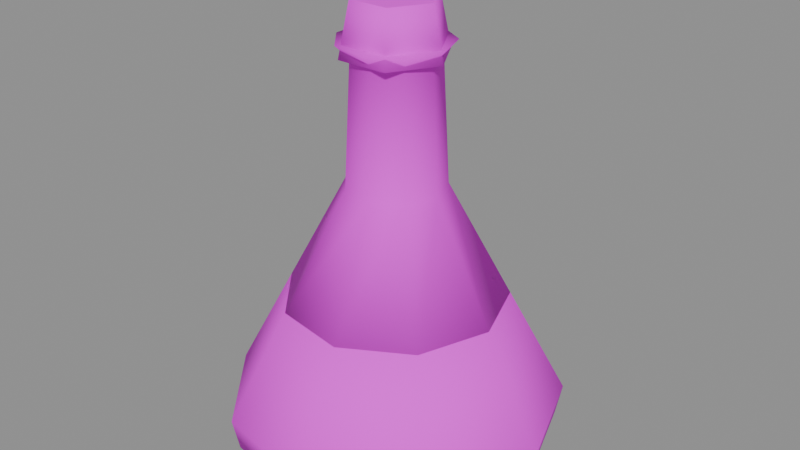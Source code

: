 # Source: item_solar_extract.blend  (saved by Blender 5.3.31; exported with 4.5.12 LTS)
import bpy
from mathutils import Matrix  # noqa: F401  (used for matrix-valued properties, if any)

bpy.ops.wm.read_factory_settings(use_empty=True)
scene = bpy.context.scene
scene.name = 'Scene'

# ---- images (referenced by path relative to the original .blend; pixels are not part of the script)
import os
ASSET_DIR = os.environ.get("B2B_ASSET_DIR", "")  # directory of the original .blend (textures are referenced by path, not embedded)
HERE = os.path.dirname(os.path.abspath(__file__))  # packed textures are extracted next to this script under _unpacked/

def load_image(name, relpath, width, height, colorspace="sRGB"):
    """Load a texture the original file referenced (path relative to the .blend, or extracted next to this script)."""
    p = next((c for c in (os.path.join(HERE, relpath), os.path.join(ASSET_DIR, relpath)) if relpath and os.path.exists(c)), "")
    if p:
        img = bpy.data.images.load(p, check_existing=True)
        img.name = name
    else:  # same state as the original file: an image datablock whose file is absent (Cycles renders it pink)
        img = bpy.data.images.new(name, width, height)
        img.source = "FILE"
        img.filepath = "//" + (relpath or name)
    img.colorspace_settings.name = colorspace
    return img
img_village_palette_png = load_image('village_palette.png', 'village_palette.png', 1024, 1024, 'sRGB')

# ---- materials (node trees are filled in below, after node groups)
mat_villagepalette = bpy.data.materials.new('VillagePalette')

# ---- material node trees
mat_villagepalette.use_nodes = True; mat_villagepalette.node_tree.nodes.clear()
_N = mat_villagepalette.node_tree.nodes; _L = mat_villagepalette.node_tree.links
n0 = _N.new('ShaderNodeBsdfPrincipled'); n0.name = 'Principled BSDF'; n0.location = (-200, 100)
n0.inputs[2].default_value = 0.9
n0.inputs[10].default_value = 0.005
n1 = _N.new('ShaderNodeOutputMaterial'); n1.name = 'Material Output'; n1.location = (200, 100)
n2 = _N.new('ShaderNodeTexImage'); n2.name = 'Image Texture'; n2.location = (-320, 300)
n2.image = img_village_palette_png
_L.new(n0.outputs[0], n1.inputs[0])
_L.new(n2.outputs[0], n0.inputs[0])
n1.is_active_output = True

# ---- meshes
me_item_solar_extract = bpy.data.meshes.new('item_solar_extract')
me_item_solar_extract.from_pydata([(0.0, 0.0, 0.02), (0.5, 0.0, 0.02), (0.383, 0.3214, 0.02), (0.08682, 0.4924, 0.02), (-0.25, 0.433, 0.02), (-0.4698, 0.171, 0.02), (-0.4698, -0.171, 0.02), (-0.25, -0.433, 0.02), (0.08682, -0.4924, 0.02), (0.383, -0.3214, 0.02), (0.52, 0.0, 0.12), (0.3983, 0.3342, 0.12), (0.0903, 0.5121, 0.12), (-0.26, 0.4503, 0.12), (-0.4886, 0.1779, 0.12), (-0.4886, -0.1779, 0.12), (-0.26, -0.4503, 0.12), (0.0903, -0.5121, 0.12), (0.3983, -0.3342, 0.12), (0.34, 0.0, 0.46), (0.2605, 0.2185, 0.46), (0.05904, 0.3348, 0.46), (-0.17, 0.2944, 0.46), (-0.3195, 0.1163, 0.46), (-0.3195, -0.1163, 0.46), (-0.17, -0.2944, 0.46), (0.05904, -0.3348, 0.46), (0.2605, -0.2185, 0.46), (0.0, 0.0, 0.46), (0.0, 0.0, 0.46), (0.34, 0.0, 0.46), (0.2605, 0.2185, 0.46), (0.05904, 0.3348, 0.46), (-0.17, 0.2944, 0.46), (-0.3195, 0.1163, 0.46), (-0.3195, -0.1163, 0.46), (-0.17, -0.2944, 0.46), (0.05904, -0.3348, 0.46), (0.2605, -0.2185, 0.46), (0.15, 0.0, 0.82), (0.1149, 0.09642, 0.82), (0.02605, 0.1477, 0.82), (-0.075, 0.1299, 0.82), (-0.141, 0.0513, 0.82), (-0.141, -0.0513, 0.82), (-0.075, -0.1299, 0.82), (0.02605, -0.1477, 0.82), (0.1149, -0.09642, 0.82), (0.13, 0.0, 1.2), (0.09959, 0.08356, 1.2), (0.02257, 0.128, 1.2), (-0.065, 0.1126, 1.2), (-0.1222, 0.04446, 1.2), (-0.1222, -0.04446, 1.2), (-0.065, -0.1126, 1.2), (0.02257, -0.128, 1.2), (0.09959, -0.08356, 1.2), (0.17, 0.0, 1.24), (0.1302, 0.1093, 1.24), (0.02952, 0.1674, 1.24), (-0.085, 0.1472, 1.24), (-0.1597, 0.05814, 1.24), (-0.1597, -0.05814, 1.24), (-0.085, -0.1472, 1.24), (0.02952, -0.1674, 1.24), (0.1302, -0.1093, 1.24), (0.0, 0.0, 1.24), (0.1615, 0.0, 1.2), (0.08075, 0.1399, 1.2), (-0.08075, 0.1399, 1.2), (-0.1615, 1.978e-17, 1.2), (-0.08075, -0.1399, 1.2), (0.08075, -0.1399, 1.2), (0.1275, 0.0, 1.36), (0.06375, 0.1104, 1.36), (-0.06375, 0.1104, 1.36), (-0.1275, 1.561e-17, 1.36), (-0.06375, -0.1104, 1.36), (0.06375, -0.1104, 1.36), (0.0632, -0.2405, 0.3), (0.1368, -0.2405, 0.3), (0.0632, -0.3595, 0.3), (0.1368, -0.3595, 0.3), (0.1, -0.3368, 0.3595), (0.1, -0.2632, 0.3595), (0.1, -0.3368, 0.2405), (0.1, -0.2632, 0.2405), (0.1595, -0.3, 0.2632), (0.1595, -0.3, 0.3368), (0.04045, -0.3, 0.2632), (0.04045, -0.3, 0.3368)], [], [(0, 2, 1), (0, 3, 2), (0, 4, 3), (0, 5, 4), (0, 6, 5), (0, 7, 6), (0, 8, 7), (0, 9, 8), (0, 1, 9), (1, 2, 11, 10), (2, 3, 12, 11), (3, 4, 13, 12), (4, 5, 14, 13), (5, 6, 15, 14), (6, 7, 16, 15), (7, 8, 17, 16), (8, 9, 18, 17), (9, 1, 10, 18), (10, 11, 20, 19), (11, 12, 21, 20), (12, 13, 22, 21), (13, 14, 23, 22), (14, 15, 24, 23), (15, 16, 25, 24), (16, 17, 26, 25), (17, 18, 27, 26), (18, 10, 19, 27), (19, 20, 28), (20, 21, 28), (21, 22, 28), (22, 23, 28), (23, 24, 28), (24, 25, 28), (25, 26, 28), (26, 27, 28), (27, 19, 28), (29, 31, 30), (29, 32, 31), (29, 33, 32), (29, 34, 33), (29, 35, 34), (29, 36, 35), (29, 37, 36), (29, 38, 37), (29, 30, 38), (30, 31, 40, 39), (31, 32, 41, 40), (32, 33, 42, 41), (33, 34, 43, 42), (34, 35, 44, 43), (35, 36, 45, 44), (36, 37, 46, 45), (37, 38, 47, 46), (38, 30, 39, 47), (39, 40, 49, 48), (40, 41, 50, 49), (41, 42, 51, 50), (42, 43, 52, 51), (43, 44, 53, 52), (44, 45, 54, 53), (45, 46, 55, 54), (46, 47, 56, 55), (47, 39, 48, 56), (48, 49, 58, 57), (49, 50, 59, 58), (50, 51, 60, 59), (51, 52, 61, 60), (52, 53, 62, 61), (53, 54, 63, 62), (54, 55, 64, 63), (55, 56, 65, 64), (56, 48, 57, 65), (57, 58, 66), (58, 59, 66), (59, 60, 66), (60, 61, 66), (61, 62, 66), (62, 63, 66), (63, 64, 66), (64, 65, 66), (65, 57, 66), (67, 68, 74, 73), (68, 69, 75, 74), (69, 70, 76, 75), (70, 71, 77, 76), (71, 72, 78, 77), (72, 67, 73, 78), (72, 71, 70, 69, 68, 67), (73, 74, 75, 76, 77, 78), (79, 90, 84), (79, 84, 80), (79, 80, 86), (79, 86, 89), (79, 89, 90), (80, 84, 88), (84, 90, 83), (90, 89, 81), (89, 86, 85), (86, 80, 87), (82, 88, 83), (82, 83, 81), (82, 81, 85), (82, 85, 87), (82, 87, 88), (83, 88, 84), (81, 83, 90), (85, 81, 89), (87, 85, 86), (88, 87, 80)])
me_item_solar_extract.polygons.foreach_set('use_smooth', [1, 1, 1, 1, 1, 1, 1, 1, 1, 1, 1, 1, 1, 1, 1, 1, 1, 1, 1, 1, 1, 1, 1, 1, 1, 1, 1, 1, 1, 1, 1, 1, 1, 1, 1, 1, 1, 1, 1, 1, 1, 1, 1, 1, 1, 1, 1, 1, 1, 1, 1, 1, 1, 1, 1, 1, 1, 1, 1, 1, 1, 1, 1, 1, 1, 1, 1, 1, 1, 1, 1, 1, 1, 1, 1, 1, 1, 1, 1, 1, 1, 1, 1, 1, 1, 1, 1, 0, 0, 0, 0, 0, 0, 0, 0, 0, 0, 0, 0, 0, 0, 0, 0, 0, 0, 0, 0, 0, 0])
_uv = me_item_solar_extract.uv_layers.new(name='UVMap')
_uv.uv.foreach_set('vector', [0.9453, 0.45, 0.9453, 0.45, 0.9453, 0.45, 0.9453, 0.45, 0.9453, 0.45, 0.9453, 0.45, 0.9453, 0.45, 0.9453, 0.45, 0.9453, 0.45, 0.9453, 0.45, 0.9453, 0.45, 0.9453, 0.45, 0.9453, 0.45, 0.9453, 0.45, 0.9453, 0.45, 0.9453, 0.45, 0.9453, 0.45, 0.9453, 0.45, 0.9453, 0.45, 0.9453, 0.45, 0.9453, 0.45, 0.9453, 0.45, 0.9453, 0.45, 0.9453, 0.45, 0.9453, 0.45, 0.9453, 0.45, 0.9453, 0.45, 0.9453, 0.45, 0.9453, 0.45, 0.9453, 0.575, 0.9453, 0.575, 0.9453, 0.45, 0.9453, 0.45, 0.9453, 0.575, 0.9453, 0.575, 0.9453, 0.45, 0.9453, 0.45, 0.9453, 0.575, 0.9453, 0.575, 0.9453, 0.45, 0.9453, 0.45, 0.9453, 0.575, 0.9453, 0.575, 0.9453, 0.45, 0.9453, 0.45, 0.9453, 0.575, 0.9453, 0.575, 0.9453, 0.45, 0.9453, 0.45, 0.9453, 0.575, 0.9453, 0.575, 0.9453, 0.45, 0.9453, 0.45, 0.9453, 0.575, 0.9453, 0.575, 0.9453, 0.45, 0.9453, 0.45, 0.9453, 0.575, 0.9453, 0.575, 0.9453, 0.45, 0.9453, 0.45, 0.9453, 0.575, 0.9453, 0.575, 0.9453, 0.575, 0.9453, 0.575, 0.9453, 0.97, 0.9453, 0.97, 0.9453, 0.575, 0.9453, 0.575, 0.9453, 0.97, 0.9453, 0.97, 0.9453, 0.575, 0.9453, 0.575, 0.9453, 0.97, 0.9453, 0.97, 0.9453, 0.575, 0.9453, 0.575, 0.9453, 0.97, 0.9453, 0.97, 0.9453, 0.575, 0.9453, 0.575, 0.9453, 0.97, 0.9453, 0.97, 0.9453, 0.575, 0.9453, 0.575, 0.9453, 0.97, 0.9453, 0.97, 0.9453, 0.575, 0.9453, 0.575, 0.9453, 0.97, 0.9453, 0.97, 0.9453, 0.575, 0.9453, 0.575, 0.9453, 0.97, 0.9453, 0.97, 0.9453, 0.575, 0.9453, 0.575, 0.9453, 0.97, 0.9453, 0.97, 0.9453, 0.97, 0.9453, 0.97, 0.9453, 0.97, 0.9453, 0.97, 0.9453, 0.97, 0.9453, 0.97, 0.9453, 0.97, 0.9453, 0.97, 0.9453, 0.97, 0.9453, 0.97, 0.9453, 0.97, 0.9453, 0.97, 0.9453, 0.97, 0.9453, 0.97, 0.9453, 0.97, 0.9453, 0.97, 0.9453, 0.97, 0.9453, 0.97, 0.9453, 0.97, 0.9453, 0.97, 0.9453, 0.97, 0.9453, 0.97, 0.9453, 0.97, 0.9453, 0.97, 0.9453, 0.97, 0.9453, 0.97, 0.9453, 0.97, 0.5078, 0.5, 0.5078, 0.5, 0.5078, 0.5, 0.5078, 0.5, 0.5078, 0.5, 0.5078, 0.5, 0.5078, 0.5, 0.5078, 0.5, 0.5078, 0.5, 0.5078, 0.5, 0.5078, 0.5, 0.5078, 0.5, 0.5078, 0.5, 0.5078, 0.5, 0.5078, 0.5, 0.5078, 0.5, 0.5078, 0.5, 0.5078, 0.5, 0.5078, 0.5, 0.5078, 0.5, 0.5078, 0.5, 0.5078, 0.5, 0.5078, 0.5, 0.5078, 0.5, 0.5078, 0.5, 0.5078, 0.5, 0.5078, 0.5, 0.5078, 0.5, 0.5078, 0.5, 0.5078, 0.7308, 0.5078, 0.7308, 0.5078, 0.5, 0.5078, 0.5, 0.5078, 0.7308, 0.5078, 0.7308, 0.5078, 0.5, 0.5078, 0.5, 0.5078, 0.7308, 0.5078, 0.7308, 0.5078, 0.5, 0.5078, 0.5, 0.5078, 0.7308, 0.5078, 0.7308, 0.5078, 0.5, 0.5078, 0.5, 0.5078, 0.7308, 0.5078, 0.7308, 0.5078, 0.5, 0.5078, 0.5, 0.5078, 0.7308, 0.5078, 0.7308, 0.5078, 0.5, 0.5078, 0.5, 0.5078, 0.7308, 0.5078, 0.7308, 0.5078, 0.5, 0.5078, 0.5, 0.5078, 0.7308, 0.5078, 0.7308, 0.5078, 0.5, 0.5078, 0.5, 0.5078, 0.7308, 0.5078, 0.7308, 0.5078, 0.7308, 0.5078, 0.7308, 0.5078, 0.97, 0.5078, 0.97, 0.5078, 0.7308, 0.5078, 0.7308, 0.5078, 0.97, 0.5078, 0.97, 0.5078, 0.7308, 0.5078, 0.7308, 0.5078, 0.97, 0.5078, 0.97, 0.5078, 0.7308, 0.5078, 0.7308, 0.5078, 0.97, 0.5078, 0.97, 0.5078, 0.7308, 0.5078, 0.7308, 0.5078, 0.97, 0.5078, 0.97, 0.5078, 0.7308, 0.5078, 0.7308, 0.5078, 0.97, 0.5078, 0.97, 0.5078, 0.7308, 0.5078, 0.7308, 0.5078, 0.97, 0.5078, 0.97, 0.5078, 0.7308, 0.5078, 0.7308, 0.5078, 0.97, 0.5078, 0.97, 0.5078, 0.7308, 0.5078, 0.7308, 0.5078, 0.97, 0.5078, 0.97, 0.5078, 0.97, 0.5078, 0.97, 0.5078, 0.97, 0.5078, 0.97, 0.5078, 0.97, 0.5078, 0.97, 0.5078, 0.97, 0.5078, 0.97, 0.5078, 0.97, 0.5078, 0.97, 0.5078, 0.97, 0.5078, 0.97, 0.5078, 0.97, 0.5078, 0.97, 0.5078, 0.97, 0.5078, 0.97, 0.5078, 0.97, 0.5078, 0.97, 0.5078, 0.97, 0.5078, 0.97, 0.5078, 0.97, 0.5078, 0.97, 0.5078, 0.97, 0.5078, 0.97, 0.5078, 0.97, 0.5078, 0.97, 0.5078, 0.97, 0.5078, 0.97, 0.5078, 0.97, 0.5078, 0.97, 0.5078, 0.97, 0.5078, 0.97, 0.5078, 0.97, 0.5078, 0.97, 0.5078, 0.97, 0.5078, 0.97, 0.5078, 0.97, 0.5078, 0.97, 0.5078, 0.97, 0.5078, 0.97, 0.5078, 0.97, 0.5078, 0.97, 0.5078, 0.97, 0.5078, 0.97, 0.5078, 0.97, 0.5078, 0.97, 0.5078, 0.97, 0.5078, 0.97, 0.5078, 0.97, 0.5078, 0.97, 0.5078, 0.97, 0.5078, 0.97, 0.5078, 0.97, 0.5078, 0.97, 0.5078, 0.97, 0.5078, 0.97, 0.5078, 0.97, 0.5078, 0.97, 0.5078, 0.97, 0.5078, 0.97, 0.5078, 0.97, 0.5078, 0.97, 0.5078, 0.97, 0.1641, 0.42, 0.1641, 0.42, 0.1641, 0.6, 0.1641, 0.6, 0.1641, 0.42, 0.1641, 0.42, 0.1641, 0.6, 0.1641, 0.6, 0.1641, 0.42, 0.1641, 0.42, 0.1641, 0.6, 0.1641, 0.6, 0.1641, 0.42, 0.1641, 0.42, 0.1641, 0.6, 0.1641, 0.6, 0.1641, 0.42, 0.1641, 0.42, 0.1641, 0.6, 0.1641, 0.6, 0.1641, 0.42, 0.1641, 0.42, 0.1641, 0.6, 0.1641, 0.6, 0.1641, 0.42, 0.1641, 0.42, 0.1641, 0.42, 0.1641, 0.42, 0.1641, 0.42, 0.1641, 0.42, 0.1641, 0.6, 0.1641, 0.6, 0.1641, 0.6, 0.1641, 0.6, 0.1641, 0.6, 0.1641, 0.6, 0.4922, 0.9, 0.4922, 0.9618, 0.4922, 0.97, 0.4922, 0.9, 0.4922, 0.97, 0.4922, 0.9, 0.4922, 0.9, 0.4922, 0.9, 0.4922, 0.8, 0.4922, 0.9, 0.4922, 0.8, 0.4922, 0.8382, 0.4922, 0.9, 0.4922, 0.8382, 0.4922, 0.9618, 0.4922, 0.9, 0.4922, 0.97, 0.4922, 0.9618, 0.4922, 0.97, 0.4922, 0.9618, 0.4922, 0.97, 0.4922, 0.9618, 0.4922, 0.8382, 0.4922, 0.9, 0.4922, 0.8382, 0.4922, 0.8, 0.4922, 0.8, 0.4922, 0.8, 0.4922, 0.9, 0.4922, 0.8382, 0.4922, 0.9, 0.4922, 0.9618, 0.4922, 0.97, 0.4922, 0.9, 0.4922, 0.97, 0.4922, 0.9, 0.4922, 0.9, 0.4922, 0.9, 0.4922, 0.8, 0.4922, 0.9, 0.4922, 0.8, 0.4922, 0.8382, 0.4922, 0.9, 0.4922, 0.8382, 0.4922, 0.9618, 0.4922, 0.97, 0.4922, 0.9618, 0.4922, 0.97, 0.4922, 0.9, 0.4922, 0.97, 0.4922, 0.9618, 0.4922, 0.8, 0.4922, 0.9, 0.4922, 0.8382, 0.4922, 0.8382, 0.4922, 0.8, 0.4922, 0.8, 0.4922, 0.9618, 0.4922, 0.8382, 0.4922, 0.9])
me_item_solar_extract.materials.append(mat_villagepalette)
me_item_solar_extract.update()

# ---- objects
ob_item_solar_extract = bpy.data.objects.new('item_solar_extract', me_item_solar_extract)

# ---- transforms, parenting, visibility, modifiers, constraints
ob_item_solar_extract.location = (0.0, 0.0, 0.0)

# ---- collection membership
scene.collection.objects.link(ob_item_solar_extract)

# ---- scene / render settings (as saved in the file)
scene.frame_start = 1; scene.frame_end = 250; scene.frame_set(1)
scene.render.engine = 'BLENDER_EEVEE_NEXT'
scene.render.bake_bias = 0.0
scene.render.bake_samples = 0
scene.render.compositor_device = 'GPU'
scene.eevee.use_volume_custom_range = False
scene.eevee.fast_gi_thickness_near = 0.1
scene.eevee.fast_gi_thickness_far = 0.0
scene.eevee.ray_tracing_options.screen_trace_thickness = 0.1
bpy.context.view_layer.update()

# ---- added for rendering (the .blend has no active camera and no usable light): camera, sun + grey world if the file has none
cam_auto = bpy.data.cameras.new('AutoCamera')
cam_auto.lens = 50.0
cam_auto.sensor_width = 36.0
cam_auto.clip_end = 1000.0
ob_auto_camera = bpy.data.objects.new('AutoCamera', cam_auto)
scene.collection.objects.link(ob_auto_camera)
ob_auto_camera.location = (1.83391, -2.18188, 2.14459)
ob_auto_camera.rotation_euler = (1.09748, -7.21219e-08, 0.694738)
scene.camera = ob_auto_camera
light_auto_sun = bpy.data.lights.new('AutoSun', 'SUN')
light_auto_sun.energy = 3.0
light_auto_sun.angle = 0.0523599
ob_auto_sun = bpy.data.objects.new('AutoSun', light_auto_sun)
scene.collection.objects.link(ob_auto_sun)
ob_auto_sun.rotation_euler = (0.872665, 0.174533, 0.523599)
if scene.world is None:
    world_auto = bpy.data.worlds.new('AutoWorld')
    world_auto.color = (0.3, 0.3, 0.3)
    scene.world = world_auto
bpy.context.view_layer.update()
